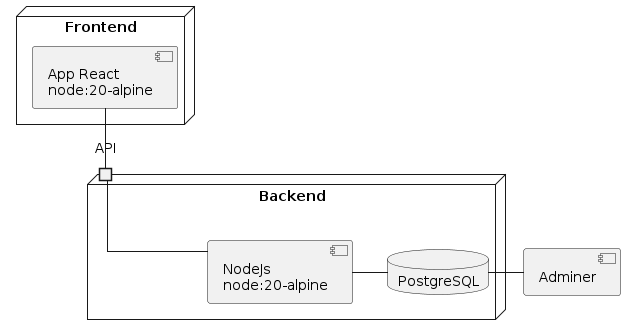

The diagram above was rendered by PlantUML. Its source (embedded in the PNG):
@startuml architecture
skinparam linetype ortho

node "Frontend" {
    component Client [
        App React
        node:20-alpine
    ]
}

node "Backend" {
    component NodeJs [
        NodeJs
        node:20-alpine
    ]
    database "PostgreSQL"
    port API
    API - [NodeJs]
}


Client -- [API]
[NodeJs] - PostgreSQL
[Adminer] - PostgreSQL

@enduml